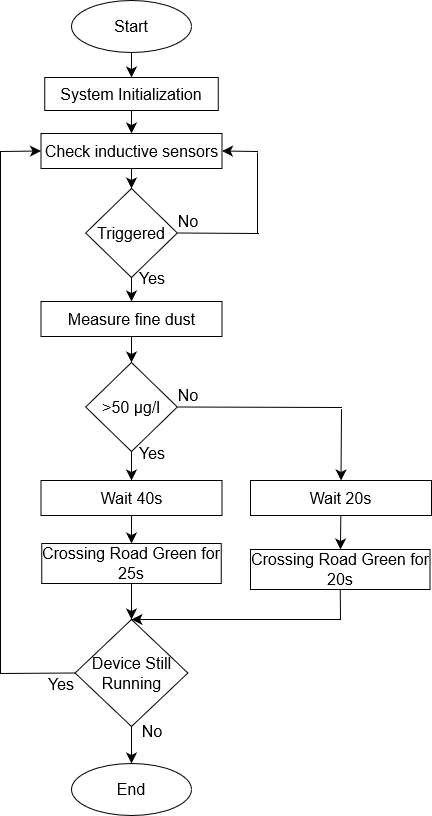

The diagram above was exported from draw.io. Its source (the exported page's mxGraphModel, read from the mxfile embedded in the PNG):
<mxGraphModel dx="636" dy="1229" grid="0" gridSize="10" guides="1" tooltips="1" connect="1" arrows="1" fold="1" page="0" pageScale="1" pageWidth="850" pageHeight="1100" math="0" shadow="0">
  <root>
    <mxCell id="0" />
    <mxCell id="1" parent="0" />
    <mxCell id="H-VtbUFvcAanoEh_tz7g-3" value="" style="edgeStyle=none;curved=1;rounded=0;orthogonalLoop=1;jettySize=auto;html=1;fontSize=12;startSize=8;endSize=8;" parent="1" source="H-VtbUFvcAanoEh_tz7g-1" target="H-VtbUFvcAanoEh_tz7g-2" edge="1">
      <mxGeometry relative="1" as="geometry" />
    </mxCell>
    <mxCell id="H-VtbUFvcAanoEh_tz7g-1" value="Start" style="ellipse;whiteSpace=wrap;html=1;fontSize=16;" parent="1" vertex="1">
      <mxGeometry x="102" y="-92" width="120" height="52" as="geometry" />
    </mxCell>
    <mxCell id="Bk1PCqZSv7SbzcDcICGe-18" value="" style="edgeStyle=none;curved=1;rounded=0;orthogonalLoop=1;jettySize=auto;html=1;fontSize=12;startSize=8;endSize=8;" edge="1" parent="1" source="H-VtbUFvcAanoEh_tz7g-2" target="Bk1PCqZSv7SbzcDcICGe-6">
      <mxGeometry relative="1" as="geometry" />
    </mxCell>
    <mxCell id="H-VtbUFvcAanoEh_tz7g-2" value="System Initialization" style="whiteSpace=wrap;html=1;fontSize=16;" parent="1" vertex="1">
      <mxGeometry x="75.25" y="-15" width="173.5" height="33" as="geometry" />
    </mxCell>
    <mxCell id="H-VtbUFvcAanoEh_tz7g-27" value="End" style="ellipse;whiteSpace=wrap;html=1;fontSize=16;" parent="1" vertex="1">
      <mxGeometry x="102" y="671" width="120" height="52" as="geometry" />
    </mxCell>
    <mxCell id="Bk1PCqZSv7SbzcDcICGe-4" value="" style="endArrow=classic;html=1;rounded=0;fontSize=12;startSize=8;endSize=8;curved=1;entryX=0.5;entryY=0;entryDx=0;entryDy=0;exitX=0.5;exitY=1;exitDx=0;exitDy=0;" edge="1" parent="1" source="Bk1PCqZSv7SbzcDcICGe-16" target="Bk1PCqZSv7SbzcDcICGe-7">
      <mxGeometry width="50" height="50" relative="1" as="geometry">
        <mxPoint x="164" y="215" as="sourcePoint" />
        <mxPoint x="234" y="89" as="targetPoint" />
      </mxGeometry>
    </mxCell>
    <mxCell id="Bk1PCqZSv7SbzcDcICGe-17" value="" style="edgeStyle=none;curved=1;rounded=0;orthogonalLoop=1;jettySize=auto;html=1;fontSize=12;startSize=8;endSize=8;" edge="1" parent="1" source="Bk1PCqZSv7SbzcDcICGe-6" target="Bk1PCqZSv7SbzcDcICGe-16">
      <mxGeometry relative="1" as="geometry" />
    </mxCell>
    <mxCell id="Bk1PCqZSv7SbzcDcICGe-6" value="Check inductive sensors" style="rounded=0;whiteSpace=wrap;html=1;fontSize=16;" vertex="1" parent="1">
      <mxGeometry x="71.5" y="41" width="181" height="35" as="geometry" />
    </mxCell>
    <mxCell id="Bk1PCqZSv7SbzcDcICGe-9" value="" style="edgeStyle=none;curved=1;rounded=0;orthogonalLoop=1;jettySize=auto;html=1;fontSize=12;startSize=8;endSize=8;" edge="1" parent="1" source="Bk1PCqZSv7SbzcDcICGe-7" target="Bk1PCqZSv7SbzcDcICGe-8">
      <mxGeometry relative="1" as="geometry" />
    </mxCell>
    <mxCell id="Bk1PCqZSv7SbzcDcICGe-7" value="Measure fine dust" style="rounded=0;whiteSpace=wrap;html=1;fontSize=16;" vertex="1" parent="1">
      <mxGeometry x="71.5" y="209" width="181" height="35" as="geometry" />
    </mxCell>
    <mxCell id="Bk1PCqZSv7SbzcDcICGe-24" value="" style="edgeStyle=none;curved=1;rounded=0;orthogonalLoop=1;jettySize=auto;html=1;fontSize=12;startSize=8;endSize=8;" edge="1" parent="1" source="Bk1PCqZSv7SbzcDcICGe-8" target="Bk1PCqZSv7SbzcDcICGe-21">
      <mxGeometry relative="1" as="geometry" />
    </mxCell>
    <mxCell id="Bk1PCqZSv7SbzcDcICGe-8" value="&lt;div&gt;&amp;gt;50 μg/l&lt;/div&gt;" style="rhombus;whiteSpace=wrap;html=1;fontSize=16;rounded=0;" vertex="1" parent="1">
      <mxGeometry x="116.19" y="270" width="91.62" height="89" as="geometry" />
    </mxCell>
    <mxCell id="Bk1PCqZSv7SbzcDcICGe-16" value="Triggered" style="rhombus;whiteSpace=wrap;html=1;fontSize=16;rounded=0;" vertex="1" parent="1">
      <mxGeometry x="116.19" y="96" width="91.62" height="89" as="geometry" />
    </mxCell>
    <mxCell id="Bk1PCqZSv7SbzcDcICGe-28" value="" style="edgeStyle=none;curved=1;rounded=0;orthogonalLoop=1;jettySize=auto;html=1;fontSize=12;startSize=8;endSize=8;" edge="1" parent="1" source="Bk1PCqZSv7SbzcDcICGe-20" target="Bk1PCqZSv7SbzcDcICGe-26">
      <mxGeometry relative="1" as="geometry" />
    </mxCell>
    <mxCell id="Bk1PCqZSv7SbzcDcICGe-20" value="Wait 20s" style="rounded=0;whiteSpace=wrap;html=1;fontSize=16;" vertex="1" parent="1">
      <mxGeometry x="281" y="388" width="181" height="35" as="geometry" />
    </mxCell>
    <mxCell id="Bk1PCqZSv7SbzcDcICGe-27" value="" style="edgeStyle=none;curved=1;rounded=0;orthogonalLoop=1;jettySize=auto;html=1;fontSize=12;startSize=8;endSize=8;" edge="1" parent="1" source="Bk1PCqZSv7SbzcDcICGe-21" target="Bk1PCqZSv7SbzcDcICGe-25">
      <mxGeometry relative="1" as="geometry" />
    </mxCell>
    <mxCell id="Bk1PCqZSv7SbzcDcICGe-21" value="Wait 40s" style="rounded=0;whiteSpace=wrap;html=1;fontSize=16;" vertex="1" parent="1">
      <mxGeometry x="71.5" y="388" width="181" height="35" as="geometry" />
    </mxCell>
    <mxCell id="Bk1PCqZSv7SbzcDcICGe-30" value="" style="edgeStyle=none;curved=1;rounded=0;orthogonalLoop=1;jettySize=auto;html=1;fontSize=12;startSize=8;endSize=8;" edge="1" parent="1" source="Bk1PCqZSv7SbzcDcICGe-25" target="Bk1PCqZSv7SbzcDcICGe-29">
      <mxGeometry relative="1" as="geometry" />
    </mxCell>
    <mxCell id="Bk1PCqZSv7SbzcDcICGe-25" value="Crossing Road Green for 25s" style="rounded=0;whiteSpace=wrap;html=1;fontSize=16;" vertex="1" parent="1">
      <mxGeometry x="72.25" y="451" width="179.5" height="40" as="geometry" />
    </mxCell>
    <mxCell id="Bk1PCqZSv7SbzcDcICGe-26" value="Crossing Road Green for 20s" style="rounded=0;whiteSpace=wrap;html=1;fontSize=16;" vertex="1" parent="1">
      <mxGeometry x="281" y="457" width="179.5" height="40" as="geometry" />
    </mxCell>
    <mxCell id="Bk1PCqZSv7SbzcDcICGe-33" value="" style="edgeStyle=none;curved=1;rounded=0;orthogonalLoop=1;jettySize=auto;html=1;fontSize=12;startSize=8;endSize=8;" edge="1" parent="1" source="Bk1PCqZSv7SbzcDcICGe-29" target="H-VtbUFvcAanoEh_tz7g-27">
      <mxGeometry relative="1" as="geometry" />
    </mxCell>
    <mxCell id="Bk1PCqZSv7SbzcDcICGe-29" value="Device Still Running" style="rhombus;whiteSpace=wrap;html=1;fontSize=16;rounded=0;" vertex="1" parent="1">
      <mxGeometry x="105.59" y="527" width="112.81" height="107" as="geometry" />
    </mxCell>
    <mxCell id="Bk1PCqZSv7SbzcDcICGe-31" value="" style="endArrow=classic;html=1;rounded=0;fontSize=12;startSize=8;endSize=8;curved=1;entryX=0.5;entryY=0;entryDx=0;entryDy=0;" edge="1" parent="1" target="Bk1PCqZSv7SbzcDcICGe-29">
      <mxGeometry width="50" height="50" relative="1" as="geometry">
        <mxPoint x="371" y="527" as="sourcePoint" />
        <mxPoint x="289" y="558" as="targetPoint" />
      </mxGeometry>
    </mxCell>
    <mxCell id="Bk1PCqZSv7SbzcDcICGe-32" value="" style="endArrow=none;html=1;rounded=0;fontSize=12;startSize=8;endSize=8;curved=1;entryX=0.5;entryY=1;entryDx=0;entryDy=0;" edge="1" parent="1" target="Bk1PCqZSv7SbzcDcICGe-26">
      <mxGeometry width="50" height="50" relative="1" as="geometry">
        <mxPoint x="371" y="527" as="sourcePoint" />
        <mxPoint x="289" y="558" as="targetPoint" />
      </mxGeometry>
    </mxCell>
    <mxCell id="Bk1PCqZSv7SbzcDcICGe-34" value="" style="endArrow=classic;html=1;rounded=0;fontSize=12;startSize=8;endSize=8;curved=1;entryX=0.5;entryY=0;entryDx=0;entryDy=0;" edge="1" parent="1" target="Bk1PCqZSv7SbzcDcICGe-20">
      <mxGeometry width="50" height="50" relative="1" as="geometry">
        <mxPoint x="372" y="316" as="sourcePoint" />
        <mxPoint x="286" y="343" as="targetPoint" />
      </mxGeometry>
    </mxCell>
    <mxCell id="Bk1PCqZSv7SbzcDcICGe-35" value="" style="endArrow=none;html=1;rounded=0;fontSize=12;startSize=8;endSize=8;curved=1;entryX=1;entryY=0.5;entryDx=0;entryDy=0;" edge="1" parent="1" target="Bk1PCqZSv7SbzcDcICGe-8">
      <mxGeometry width="50" height="50" relative="1" as="geometry">
        <mxPoint x="372" y="315" as="sourcePoint" />
        <mxPoint x="286" y="343" as="targetPoint" />
      </mxGeometry>
    </mxCell>
    <mxCell id="Bk1PCqZSv7SbzcDcICGe-36" value="" style="endArrow=classic;html=1;rounded=0;fontSize=12;startSize=8;endSize=8;curved=1;entryX=1;entryY=0.5;entryDx=0;entryDy=0;" edge="1" parent="1" target="Bk1PCqZSv7SbzcDcICGe-6">
      <mxGeometry width="50" height="50" relative="1" as="geometry">
        <mxPoint x="288" y="59" as="sourcePoint" />
        <mxPoint x="277" y="156" as="targetPoint" />
      </mxGeometry>
    </mxCell>
    <mxCell id="Bk1PCqZSv7SbzcDcICGe-37" value="" style="endArrow=none;html=1;rounded=0;fontSize=12;startSize=8;endSize=8;curved=1;entryX=1;entryY=0.5;entryDx=0;entryDy=0;" edge="1" parent="1" target="Bk1PCqZSv7SbzcDcICGe-16">
      <mxGeometry width="50" height="50" relative="1" as="geometry">
        <mxPoint x="289" y="141" as="sourcePoint" />
        <mxPoint x="277" y="156" as="targetPoint" />
      </mxGeometry>
    </mxCell>
    <mxCell id="Bk1PCqZSv7SbzcDcICGe-38" value="" style="endArrow=none;html=1;rounded=0;fontSize=12;startSize=8;endSize=8;curved=1;" edge="1" parent="1">
      <mxGeometry width="50" height="50" relative="1" as="geometry">
        <mxPoint x="288" y="140" as="sourcePoint" />
        <mxPoint x="288" y="60" as="targetPoint" />
      </mxGeometry>
    </mxCell>
    <mxCell id="Bk1PCqZSv7SbzcDcICGe-39" value="" style="endArrow=classic;html=1;rounded=0;fontSize=12;startSize=8;endSize=8;curved=1;entryX=0;entryY=0.5;entryDx=0;entryDy=0;" edge="1" parent="1" target="Bk1PCqZSv7SbzcDcICGe-6">
      <mxGeometry width="50" height="50" relative="1" as="geometry">
        <mxPoint x="31" y="59" as="sourcePoint" />
        <mxPoint x="185" y="310" as="targetPoint" />
      </mxGeometry>
    </mxCell>
    <mxCell id="Bk1PCqZSv7SbzcDcICGe-40" value="" style="endArrow=none;html=1;rounded=0;fontSize=12;startSize=8;endSize=8;curved=1;" edge="1" parent="1">
      <mxGeometry width="50" height="50" relative="1" as="geometry">
        <mxPoint x="31" y="581" as="sourcePoint" />
        <mxPoint x="31" y="59" as="targetPoint" />
      </mxGeometry>
    </mxCell>
    <mxCell id="Bk1PCqZSv7SbzcDcICGe-41" value="" style="endArrow=none;html=1;rounded=0;fontSize=12;startSize=8;endSize=8;curved=1;entryX=0;entryY=0.5;entryDx=0;entryDy=0;" edge="1" parent="1" target="Bk1PCqZSv7SbzcDcICGe-29">
      <mxGeometry width="50" height="50" relative="1" as="geometry">
        <mxPoint x="31" y="581" as="sourcePoint" />
        <mxPoint x="139" y="397" as="targetPoint" />
      </mxGeometry>
    </mxCell>
    <mxCell id="Bk1PCqZSv7SbzcDcICGe-43" value="Yes" style="text;html=1;strokeColor=none;fillColor=none;align=center;verticalAlign=middle;whiteSpace=wrap;rounded=0;fontSize=16;" vertex="1" parent="1">
      <mxGeometry x="153" y="346" width="60" height="30" as="geometry" />
    </mxCell>
    <mxCell id="Bk1PCqZSv7SbzcDcICGe-44" value="Yes" style="text;html=1;strokeColor=none;fillColor=none;align=center;verticalAlign=middle;whiteSpace=wrap;rounded=0;fontSize=16;" vertex="1" parent="1">
      <mxGeometry x="153" y="171" width="60" height="30" as="geometry" />
    </mxCell>
    <mxCell id="Bk1PCqZSv7SbzcDcICGe-45" value="Yes" style="text;html=1;strokeColor=none;fillColor=none;align=center;verticalAlign=middle;whiteSpace=wrap;rounded=0;fontSize=16;" vertex="1" parent="1">
      <mxGeometry x="62" y="577" width="60" height="30" as="geometry" />
    </mxCell>
    <mxCell id="Bk1PCqZSv7SbzcDcICGe-46" value="No" style="text;html=1;strokeColor=none;fillColor=none;align=center;verticalAlign=middle;whiteSpace=wrap;rounded=0;fontSize=16;" vertex="1" parent="1">
      <mxGeometry x="188.75" y="114" width="60" height="30" as="geometry" />
    </mxCell>
    <mxCell id="Bk1PCqZSv7SbzcDcICGe-48" value="No" style="text;html=1;strokeColor=none;fillColor=none;align=center;verticalAlign=middle;whiteSpace=wrap;rounded=0;fontSize=16;" vertex="1" parent="1">
      <mxGeometry x="188.75" y="288" width="60" height="30" as="geometry" />
    </mxCell>
    <mxCell id="Bk1PCqZSv7SbzcDcICGe-49" value="No" style="text;html=1;strokeColor=none;fillColor=none;align=center;verticalAlign=middle;whiteSpace=wrap;rounded=0;fontSize=16;" vertex="1" parent="1">
      <mxGeometry x="153" y="624" width="60" height="30" as="geometry" />
    </mxCell>
  </root>
</mxGraphModel>